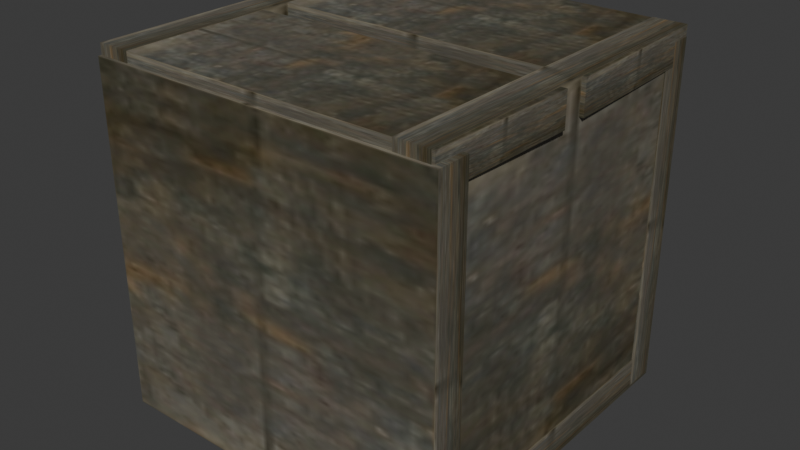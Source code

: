 # Source: mailbox.blend  (saved by Blender 4.1.24; exported with 4.5.12 LTS)
import bpy
from mathutils import Matrix  # noqa: F401  (used for matrix-valued properties, if any)

bpy.ops.wm.read_factory_settings(use_empty=True)
scene = bpy.context.scene
scene.name = 'Scene'

# ---- images (referenced by path relative to the original .blend; pixels are not part of the script)
import os
ASSET_DIR = os.environ.get("B2B_ASSET_DIR", "")  # directory of the original .blend (textures are referenced by path, not embedded)
HERE = os.path.dirname(os.path.abspath(__file__))  # packed textures are extracted next to this script under _unpacked/

def load_image(name, relpath, width, height, colorspace="sRGB"):
    """Load a texture the original file referenced (path relative to the .blend, or extracted next to this script)."""
    p = next((c for c in (os.path.join(HERE, relpath), os.path.join(ASSET_DIR, relpath)) if relpath and os.path.exists(c)), "")
    if p:
        img = bpy.data.images.load(p, check_existing=True)
        img.name = name
    else:  # same state as the original file: an image datablock whose file is absent (Cycles renders it pink)
        img = bpy.data.images.new(name, width, height)
        img.source = "FILE"
        img.filepath = "//" + (relpath or name)
    img.colorspace_settings.name = colorspace
    return img
img_wood_jpg = load_image('wood.jpg', '_unpacked/wood.6ab7f7cf.jpg', 64, 128, 'sRGB')

# ---- materials (node trees are filled in below, after node groups)
mat_material10 = bpy.data.materials.new('Material10')
mat_material10.use_backface_culling = True
mat_material10.use_transparent_shadow = False
mat_material10.specular_color = (0.0, 0.0, 0.0)

# ---- material node trees
mat_material10.use_nodes = True; mat_material10.node_tree.nodes.clear()
_N = mat_material10.node_tree.nodes; _L = mat_material10.node_tree.links
n0 = _N.new('ShaderNodeTexImage'); n0.name = 'Image Texture'; n0.location = (0, 0)
n0.image = img_wood_jpg
n1 = _N.new('ShaderNodeBsdfPrincipled'); n1.name = 'Principled BSDF'; n1.location = (290, 0)
n2 = _N.new('ShaderNodeOutputMaterial'); n2.name = 'Material Output'; n2.location = (580, 0)
_L.new(n1.outputs[0], n2.inputs[0])
_L.new(n0.outputs[0], n1.inputs[0])
n2.is_active_output = True

# ---- world
world_world = bpy.data.worlds.new('World'); scene.world = world_world
world_world.use_nodes = True; world_world.node_tree.nodes.clear()
_N = world_world.node_tree.nodes; _L = world_world.node_tree.links
n0 = _N.new('ShaderNodeOutputWorld'); n0.name = 'World Output'; n0.location = (300, 300)
n1 = _N.new('ShaderNodeBackground'); n1.name = 'Background'; n1.location = (10, 300)
n1.inputs[0].default_value = (0.05088, 0.05088, 0.05088, 1.0)
_L.new(n1.outputs[0], n0.inputs[0])
n0.is_active_output = True
world_world.color = (0.05088, 0.05088, 0.05088)
world_world.use_sun_shadow = False
world_world.sun_shadow_jitter_overblur = 0.0

# ---- meshes
me_mailbox_ms3d_m = bpy.data.meshes.new('mailbox.ms3d.m')
me_mailbox_ms3d_m.from_pydata([(11.91, -11.54, 1.114), (11.91, -11.54, -1.114), (11.91, 12.29, 1.114), (11.91, 12.29, -1.114), (-11.41, 12.29, 1.114), (-11.41, 12.29, -1.114), (-11.41, -11.54, 1.114), (-11.41, -11.54, -1.114), (-11.36, -11.54, 23.14), (-9.136, -11.54, 23.14), (-11.36, 12.29, 23.14), (-9.136, 12.29, 23.14), (-11.36, 12.29, -0.8932), (-9.136, 12.29, -0.8932), (-11.36, -11.54, -0.8932), (-9.136, -11.54, -0.8932), (9.636, -11.54, 23.14), (11.86, -11.54, 23.14), (9.636, 12.29, 23.14), (11.86, 12.29, 23.14), (9.636, 12.29, -0.8932), (11.86, 12.29, -0.8932), (9.636, -11.54, -0.8932), (11.86, -11.54, -0.8932), (11.92, 10.01, 22.41), (11.92, 12.24, 22.41), (-11.92, 10.01, 22.41), (-11.92, 12.24, 22.41), (-11.92, 10.01, -0.9142), (-11.92, 12.24, -0.9142), (11.92, 10.01, -0.9142), (11.92, 12.24, -0.9142), (12.42, -11.74, 22.41), (12.42, -9.511, 22.41), (-11.42, -11.74, 22.41), (-11.42, -9.511, 22.41), (-11.42, -11.74, -0.9142), (-11.42, -9.511, -0.9142), (12.42, -11.74, -0.9142), (12.42, -9.511, -0.9142), (12.03, -11.49, 23.11), (12.03, -11.49, 20.89), (12.28, -1.255, 23.11), (12.28, -1.255, 20.89), (-10.78, -1.255, 23.11), (-10.78, -1.255, 20.89), (-11.03, -11.49, 23.11), (-11.03, -11.49, 20.89), (12.14, 0.7575, 23.11), (12.14, 0.7575, 20.89), (11.89, 12.24, 23.11), (11.89, 12.24, 20.89), (-10.89, 12.24, 23.11), (-10.89, 12.24, 20.89), (-10.64, 0.7575, 23.11), (-10.64, 0.7575, 20.89)], [], [(0, 1, 2), (1, 3, 2), (2, 3, 4), (3, 5, 4), (4, 5, 6), (5, 7, 6), (6, 7, 0), (7, 1, 0), (6, 0, 4), (0, 2, 4), (1, 7, 3), (7, 5, 3), (8, 9, 10), (9, 11, 10), (10, 11, 12), (11, 13, 12), (12, 13, 14), (13, 15, 14), (14, 15, 8), (15, 9, 8), (14, 8, 12), (8, 10, 12), (9, 15, 11), (15, 13, 11), (16, 17, 18), (17, 19, 18), (18, 19, 20), (19, 21, 20), (20, 21, 22), (21, 23, 22), (22, 23, 16), (23, 17, 16), (22, 16, 20), (16, 18, 20), (17, 23, 19), (23, 21, 19), (24, 25, 26), (25, 27, 26), (26, 27, 28), (27, 29, 28), (28, 29, 30), (29, 31, 30), (30, 31, 24), (31, 25, 24), (30, 24, 28), (24, 26, 28), (25, 31, 27), (31, 29, 27), (32, 33, 34), (33, 35, 34), (34, 35, 36), (35, 37, 36), (36, 37, 38), (37, 39, 38), (38, 39, 32), (39, 33, 32), (38, 32, 36), (32, 34, 36), (33, 39, 35), (39, 37, 35), (40, 41, 42), (41, 43, 42), (42, 43, 44), (43, 45, 44), (44, 45, 46), (45, 47, 46), (46, 47, 40), (47, 41, 40), (46, 40, 44), (40, 42, 44), (41, 47, 43), (47, 45, 43), (48, 49, 50), (49, 51, 50), (50, 51, 52), (51, 53, 52), (52, 53, 54), (53, 55, 54), (54, 55, 48), (55, 49, 48), (54, 48, 52), (48, 50, 52), (49, 55, 51), (55, 53, 51)])
me_mailbox_ms3d_m.polygons.foreach_set('use_smooth', [True] * 84)
_k = set([(0, 1), (0, 2), (0, 6), (1, 3), (1, 7), (2, 3), (2, 4), (3, 5), (4, 5), (4, 6), (5, 7), (6, 7), (8, 9), (8, 10), (8, 14), (9, 11), (9, 15), (10, 11), (10, 12), (11, 13), (12, 13), (12, 14), (13, 15), (14, 15), (16, 17), (16, 18), (16, 22), (17, 19), (17, 23), (18, 19), (18, 20), (19, 21), (20, 21), (20, 22), (21, 23), (22, 23), (24, 25), (24, 26), (24, 30), (25, 27), (25, 31), (26, 27), (26, 28), (27, 29), (28, 29), (28, 30), (29, 31), (30, 31), (32, 33), (32, 34), (32, 38), (33, 35), (33, 39), (34, 35), (34, 36), (35, 37), (36, 37), (36, 38), (37, 39), (38, 39), (40, 41), (40, 42), (40, 46), (41, 43), (41, 47), (42, 43), (42, 44), (43, 45), (44, 45), (44, 46), (45, 47), (46, 47), (48, 49), (48, 50), (48, 54), (49, 51), (49, 55), (50, 51), (50, 52), (51, 53), (52, 53), (52, 54), (53, 55), (54, 55)])
me_mailbox_ms3d_m.attributes.new('sharp_edge', 'BOOLEAN', 'EDGE').data.foreach_set('value', [ (min(e.vertices), max(e.vertices)) in _k for e in me_mailbox_ms3d_m.edges])
_uv = me_mailbox_ms3d_m.uv_layers.new(name='ms3d_uv_layer')
_uv.uv.foreach_set('vector', [0.0, 1.0, 0.0, 0.0, 1.0, 1.0, 0.0, 0.0, 1.0, 0.0, 1.0, 1.0, 0.0, 1.0, 0.0, 0.0, 1.0, 1.0, 0.0, 0.0, 1.0, 0.0, 1.0, 1.0, 0.0, 1.0, 0.0, 0.0, 1.0, 1.0, 0.0, 0.0, 1.0, 0.0, 1.0, 1.0, 0.0, 1.0, 0.0, 0.0, 1.0, 1.0, 0.0, 0.0, 1.0, 0.0, 1.0, 1.0, 0.0, 1.0, 0.0, 0.0, 1.0, 1.0, 0.0, 0.0, 1.0, 0.0, 1.0, 1.0, 0.0, 1.0, 0.0, 0.0, 1.0, 1.0, 0.0, 0.0, 1.0, 0.0, 1.0, 1.0, 0.0, 1.0, 0.0, 0.0, 1.0, 1.0, 0.0, 0.0, 1.0, 0.0, 1.0, 1.0, 0.0, 1.0, 0.0, 0.0, 1.0, 1.0, 0.0, 0.0, 1.0, 0.0, 1.0, 1.0, 0.0, 1.0, 0.0, 0.0, 1.0, 1.0, 0.0, 0.0, 1.0, 0.0, 1.0, 1.0, 0.0, 1.0, 0.0, 0.0, 1.0, 1.0, 0.0, 0.0, 1.0, 0.0, 1.0, 1.0, 0.0, 1.0, 0.0, 0.0, 1.0, 1.0, 0.0, 0.0, 1.0, 0.0, 1.0, 1.0, 0.0, 1.0, 0.0, 0.0, 1.0, 1.0, 0.0, 0.0, 1.0, 0.0, 1.0, 1.0, 0.0, 1.0, 0.0, 0.0, 1.0, 1.0, 0.0, 0.0, 1.0, 0.0, 1.0, 1.0, 0.0, 1.0, 0.0, 0.0, 1.0, 1.0, 0.0, 0.0, 1.0, 0.0, 1.0, 1.0, 0.0, 1.0, 0.0, 0.0, 1.0, 1.0, 0.0, 0.0, 1.0, 0.0, 1.0, 1.0, 0.0, 1.0, 0.0, 0.0, 1.0, 1.0, 0.0, 0.0, 1.0, 0.0, 1.0, 1.0, 0.0, 1.0, 0.0, 0.0, 1.0, 1.0, 0.0, 0.0, 1.0, 0.0, 1.0, 1.0, 0.0, 1.0, 0.0, 0.0, 1.0, 1.0, 0.0, 0.0, 1.0, 0.0, 1.0, 1.0, 0.0, 1.0, 0.0, 0.0, 1.0, 1.0, 0.0, 0.0, 1.0, 0.0, 1.0, 1.0, 0.0, 1.0, 0.0, 0.0, 1.0, 1.0, 0.0, 0.0, 1.0, 0.0, 1.0, 1.0, 0.0, 1.0, 0.0, 0.0, 1.0, 1.0, 0.0, 0.0, 1.0, 0.0, 1.0, 1.0, 0.0, 1.0, 0.0, 0.0, 1.0, 1.0, 0.0, 0.0, 1.0, 0.0, 1.0, 1.0, 0.0, 1.0, 0.0, 0.0, 1.0, 1.0, 0.0, 0.0, 1.0, 0.0, 1.0, 1.0, 0.0, 1.0, 0.0, 0.0, 1.0, 1.0, 0.0, 0.0, 1.0, 0.0, 1.0, 1.0, 0.0, 1.0, 0.0, 0.0, 1.0, 1.0, 0.0, 0.0, 1.0, 0.0, 1.0, 1.0, 0.0, 1.0, 0.0, 0.0, 1.0, 1.0, 0.0, 0.0, 1.0, 0.0, 1.0, 1.0, 0.0, 1.0, 0.0, 0.0, 1.0, 1.0, 0.0, 0.0, 1.0, 0.0, 1.0, 1.0, 0.0, 1.0, 0.0, 0.0, 1.0, 1.0, 0.0, 0.0, 1.0, 0.0, 1.0, 1.0, 0.0, 1.0, 0.0, 0.0, 1.0, 1.0, 0.0, 0.0, 1.0, 0.0, 1.0, 1.0, 0.0, 1.0, 0.0, 0.0, 1.0, 1.0, 0.0, 0.0, 1.0, 0.0, 1.0, 1.0, 0.0, 1.0, 0.0, 0.0, 1.0, 1.0, 0.0, 0.0, 1.0, 0.0, 1.0, 1.0, 0.0, 1.0, 0.0, 0.0, 1.0, 1.0, 0.0, 0.0, 1.0, 0.0, 1.0, 1.0, 0.0, 1.0, 0.0, 0.0, 1.0, 1.0, 0.0, 0.0, 1.0, 0.0, 1.0, 1.0, 0.0, 1.0, 0.0, 0.0, 1.0, 1.0, 0.0, 0.0, 1.0, 0.0, 1.0, 1.0, 0.0, 1.0, 0.0, 0.0, 1.0, 1.0, 0.0, 0.0, 1.0, 0.0, 1.0, 1.0, 0.0, 1.0, 0.0, 0.0, 1.0, 1.0, 0.0, 0.0, 1.0, 0.0, 1.0, 1.0, 0.0, 1.0, 0.0, 0.0, 1.0, 1.0, 0.0, 0.0, 1.0, 0.0, 1.0, 1.0, 0.0, 1.0, 0.0, 0.0, 1.0, 1.0, 0.0, 0.0, 1.0, 0.0, 1.0, 1.0, 0.0, 1.0, 0.0, 0.0, 1.0, 1.0, 0.0, 0.0, 1.0, 0.0, 1.0, 1.0, 0.0, 1.0, 0.0, 0.0, 1.0, 1.0, 0.0, 0.0, 1.0, 0.0, 1.0, 1.0, 0.0, 1.0, 0.0, 0.0, 1.0, 1.0, 0.0, 0.0, 1.0, 0.0, 1.0, 1.0, 0.0, 1.0, 0.0, 0.0, 1.0, 1.0, 0.0, 0.0, 1.0, 0.0, 1.0, 1.0])
me_mailbox_ms3d_m.materials.append(mat_material10)
me_mailbox_ms3d_m.update()

# ---- objects
ob_mailbox_ms3d_mo = bpy.data.objects.new('mailbox.ms3d.mo', me_mailbox_ms3d_m)
ob_mailbox_ms3d_eo = bpy.data.objects.new('mailbox.ms3d.eo', None)

# ---- transforms, parenting, visibility, modifiers, constraints
ob_mailbox_ms3d_mo.parent = ob_mailbox_ms3d_eo
ob_mailbox_ms3d_mo.location = (0.0, 0.0, 0.0)
_m = ob_mailbox_ms3d_mo.modifiers.new('ms3d_smoothing_groups', 'EDGE_SPLIT')
_m.use_edge_angle = False
ob_mailbox_ms3d_eo.location = (0.0, 0.0, 0.0)

# ---- collection membership
scene.collection.objects.link(ob_mailbox_ms3d_mo)
scene.collection.objects.link(ob_mailbox_ms3d_eo)

# ---- scene / render settings (as saved in the file)
scene.frame_start = 1; scene.frame_end = 30; scene.frame_set(24)
scene.render.engine = 'BLENDER_EEVEE_NEXT'
scene.cycles.sampling_pattern = 'TABULATED_SOBOL'
scene.eevee.ray_tracing_options.trace_max_roughness = 0.0
bpy.context.view_layer.update()

# ---- added for rendering (the .blend has no active camera and no usable light): camera, sun
cam_auto = bpy.data.cameras.new('AutoCamera')
cam_auto.lens = 50.0
cam_auto.sensor_width = 36.0
cam_auto.clip_end = 1000.0
ob_auto_camera = bpy.data.objects.new('AutoCamera', cam_auto)
scene.collection.objects.link(ob_auto_camera)
ob_auto_camera.location = (39.0449, -46.2774, 42.0504)
ob_auto_camera.rotation_euler = (1.09748, -7.21219e-08, 0.694738)
scene.camera = ob_auto_camera
light_auto_sun = bpy.data.lights.new('AutoSun', 'SUN')
light_auto_sun.energy = 3.0
light_auto_sun.angle = 0.0523599
ob_auto_sun = bpy.data.objects.new('AutoSun', light_auto_sun)
scene.collection.objects.link(ob_auto_sun)
ob_auto_sun.rotation_euler = (0.872665, 0.174533, 0.523599)
bpy.context.view_layer.update()
